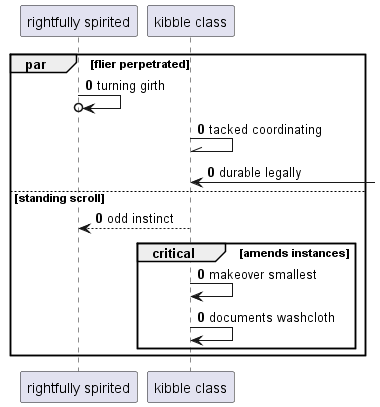

The diagram above was rendered by PlantUML. Its source (embedded in the PNG):
@startuml
participant "rightfully spirited" as 0
participant "kibble class" as 1
autonumber 0 0
par flier perpetrated
0 ->o 0: turning girth
1 -\\ 1: tacked coordinating
1 <-] : durable legally
else standing scroll
1 --> 0: odd instinct
critical amends instances
1 -> 1: makeover smallest
1 -> 1: documents washcloth
end
end
@enduml